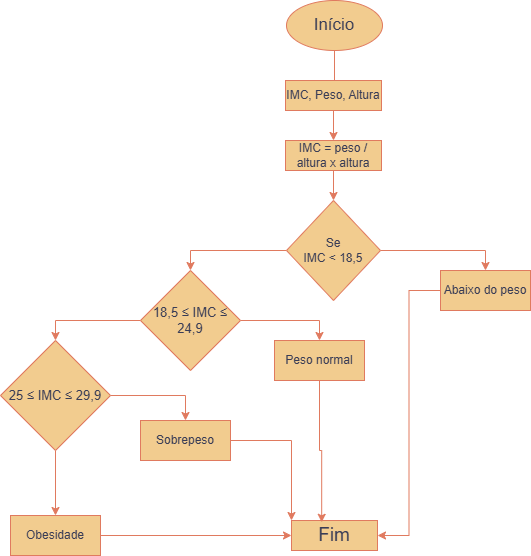

The diagram above was exported from draw.io. Its source (the exported page's mxGraphModel, read from the mxfile embedded in the PNG):
<mxGraphModel dx="1084" dy="562" grid="1" gridSize="10" guides="1" tooltips="1" connect="1" arrows="1" fold="1" page="1" pageScale="1" pageWidth="827" pageHeight="1169" math="0" shadow="0">
  <root>
    <mxCell id="0" />
    <mxCell id="1" parent="0" />
    <mxCell id="mq3r-sjXVBGC1cExakDX-3" edge="1" parent="1" source="IGYWyFpjTQdtoreS_wOk-1" style="edgeStyle=orthogonalEdgeStyle;rounded=0;orthogonalLoop=1;jettySize=auto;html=1;labelBackgroundColor=none;strokeColor=#E07A5F;fontColor=default;" target="mq3r-sjXVBGC1cExakDX-2" value="">
      <mxGeometry relative="1" as="geometry" />
    </mxCell>
    <mxCell id="IGYWyFpjTQdtoreS_wOk-1" parent="1" style="ellipse;whiteSpace=wrap;html=1;labelBackgroundColor=none;fillColor=#F2CC8F;strokeColor=#E07A5F;fontColor=#393C56;" value="&lt;font style=&quot;font-size: 17px;&quot;&gt;Início&lt;/font&gt;" vertex="1">
      <mxGeometry height="50" width="96" x="366" as="geometry" />
    </mxCell>
    <mxCell id="IGYWyFpjTQdtoreS_wOk-2" parent="1" style="rounded=0;whiteSpace=wrap;html=1;labelBackgroundColor=none;fillColor=#F2CC8F;strokeColor=#E07A5F;fontColor=#393C56;" value="IMC, Peso, Altura" vertex="1">
      <mxGeometry height="30" width="96" x="365" y="80" as="geometry" />
    </mxCell>
    <mxCell id="IGYWyFpjTQdtoreS_wOk-8" edge="1" parent="1" source="IGYWyFpjTQdtoreS_wOk-4" style="edgeStyle=orthogonalEdgeStyle;rounded=0;orthogonalLoop=1;jettySize=auto;html=1;entryX=0.5;entryY=0;entryDx=0;entryDy=0;labelBackgroundColor=none;strokeColor=#E07A5F;fontColor=default;" target="IGYWyFpjTQdtoreS_wOk-6">
      <mxGeometry relative="1" as="geometry" />
    </mxCell>
    <mxCell id="IGYWyFpjTQdtoreS_wOk-11" edge="1" parent="1" source="IGYWyFpjTQdtoreS_wOk-4" style="edgeStyle=orthogonalEdgeStyle;rounded=0;orthogonalLoop=1;jettySize=auto;html=1;entryX=0.5;entryY=0;entryDx=0;entryDy=0;labelBackgroundColor=none;strokeColor=#E07A5F;fontColor=default;" target="IGYWyFpjTQdtoreS_wOk-10">
      <mxGeometry relative="1" as="geometry" />
    </mxCell>
    <mxCell id="IGYWyFpjTQdtoreS_wOk-4" parent="1" style="rhombus;whiteSpace=wrap;html=1;labelBackgroundColor=none;fillColor=#F2CC8F;strokeColor=#E07A5F;fontColor=#393C56;" value="&lt;div&gt;Se&lt;/div&gt;IMC &amp;lt; 18,5" vertex="1">
      <mxGeometry height="100" width="94" x="366" y="200" as="geometry" />
    </mxCell>
    <mxCell id="IGYWyFpjTQdtoreS_wOk-28" edge="1" parent="1" source="IGYWyFpjTQdtoreS_wOk-6" style="edgeStyle=orthogonalEdgeStyle;rounded=0;orthogonalLoop=1;jettySize=auto;html=1;entryX=1;entryY=0.5;entryDx=0;entryDy=0;labelBackgroundColor=none;strokeColor=#E07A5F;fontColor=default;" target="IGYWyFpjTQdtoreS_wOk-27">
      <mxGeometry relative="1" as="geometry" />
    </mxCell>
    <mxCell id="IGYWyFpjTQdtoreS_wOk-6" parent="1" style="rounded=0;whiteSpace=wrap;html=1;labelBackgroundColor=none;fillColor=#F2CC8F;strokeColor=#E07A5F;fontColor=#393C56;" value="Abaixo do peso" vertex="1">
      <mxGeometry height="40" width="90" x="520" y="270" as="geometry" />
    </mxCell>
    <mxCell id="IGYWyFpjTQdtoreS_wOk-9" parent="1" style="text;html=1;whiteSpace=wrap;strokeColor=none;fillColor=none;align=center;verticalAlign=middle;rounded=0;labelBackgroundColor=none;fontColor=#393C56;" value="&lt;font style=&quot;color: light-dark(rgb(255, 255, 255), rgb(255, 255, 255));&quot;&gt;Sim&lt;/font&gt;" vertex="1">
      <mxGeometry height="30" width="60" x="480" y="230" as="geometry" />
    </mxCell>
    <mxCell id="IGYWyFpjTQdtoreS_wOk-14" edge="1" parent="1" source="IGYWyFpjTQdtoreS_wOk-10" style="edgeStyle=orthogonalEdgeStyle;rounded=0;orthogonalLoop=1;jettySize=auto;html=1;entryX=0.5;entryY=0;entryDx=0;entryDy=0;labelBackgroundColor=none;strokeColor=#E07A5F;fontColor=default;" target="IGYWyFpjTQdtoreS_wOk-13">
      <mxGeometry relative="1" as="geometry" />
    </mxCell>
    <mxCell id="IGYWyFpjTQdtoreS_wOk-16" edge="1" parent="1" source="IGYWyFpjTQdtoreS_wOk-10" style="edgeStyle=orthogonalEdgeStyle;rounded=0;orthogonalLoop=1;jettySize=auto;html=1;entryX=0.5;entryY=0;entryDx=0;entryDy=0;labelBackgroundColor=none;strokeColor=#E07A5F;fontColor=default;" target="IGYWyFpjTQdtoreS_wOk-15">
      <mxGeometry relative="1" as="geometry" />
    </mxCell>
    <mxCell id="IGYWyFpjTQdtoreS_wOk-10" parent="1" style="rhombus;whiteSpace=wrap;html=1;labelBackgroundColor=none;fillColor=#F2CC8F;strokeColor=#E07A5F;fontColor=#393C56;" value="&lt;font style=&quot;font-size: 13px;&quot;&gt;18,5 ≤ IMC ≤ 24,9&lt;/font&gt;" vertex="1">
      <mxGeometry height="100" width="100" x="220" y="270" as="geometry" />
    </mxCell>
    <mxCell id="IGYWyFpjTQdtoreS_wOk-12" parent="1" style="text;html=1;whiteSpace=wrap;strokeColor=none;fillColor=none;align=center;verticalAlign=middle;rounded=0;labelBackgroundColor=none;fontColor=#393C56;" value="&lt;font style=&quot;color: light-dark(rgb(255, 255, 255), rgb(255, 255, 255));&quot;&gt;Não&lt;/font&gt;" vertex="1">
      <mxGeometry height="30" width="60" x="280" y="230" as="geometry" />
    </mxCell>
    <mxCell id="IGYWyFpjTQdtoreS_wOk-13" parent="1" style="rounded=0;whiteSpace=wrap;html=1;labelBackgroundColor=none;fillColor=#F2CC8F;strokeColor=#E07A5F;fontColor=#393C56;" value="Peso normal" vertex="1">
      <mxGeometry height="40" width="90" x="354" y="340" as="geometry" />
    </mxCell>
    <mxCell id="IGYWyFpjTQdtoreS_wOk-22" edge="1" parent="1" source="IGYWyFpjTQdtoreS_wOk-15" style="edgeStyle=orthogonalEdgeStyle;rounded=0;orthogonalLoop=1;jettySize=auto;html=1;entryX=0.5;entryY=0;entryDx=0;entryDy=0;labelBackgroundColor=none;strokeColor=#E07A5F;fontColor=default;" target="IGYWyFpjTQdtoreS_wOk-21">
      <mxGeometry relative="1" as="geometry" />
    </mxCell>
    <mxCell id="IGYWyFpjTQdtoreS_wOk-26" edge="1" parent="1" source="IGYWyFpjTQdtoreS_wOk-15" style="edgeStyle=orthogonalEdgeStyle;rounded=0;orthogonalLoop=1;jettySize=auto;html=1;labelBackgroundColor=none;strokeColor=#E07A5F;fontColor=default;" target="IGYWyFpjTQdtoreS_wOk-25" value="">
      <mxGeometry relative="1" as="geometry" />
    </mxCell>
    <mxCell id="IGYWyFpjTQdtoreS_wOk-15" parent="1" style="rhombus;whiteSpace=wrap;html=1;labelBackgroundColor=none;fillColor=#F2CC8F;strokeColor=#E07A5F;fontColor=#393C56;" value="&lt;font style=&quot;font-size: 13px;&quot;&gt;25 ≤ IMC ≤ 29,9&lt;/font&gt;" vertex="1">
      <mxGeometry height="110" width="110" x="80" y="340" as="geometry" />
    </mxCell>
    <mxCell id="IGYWyFpjTQdtoreS_wOk-18" parent="1" style="text;html=1;whiteSpace=wrap;strokeColor=none;fillColor=none;align=center;verticalAlign=middle;rounded=0;labelBackgroundColor=none;fontColor=#393C56;" value="&lt;font style=&quot;color: light-dark(rgb(255, 255, 255), rgb(255, 255, 255));&quot;&gt;Não&lt;/font&gt;" vertex="1">
      <mxGeometry height="30" width="60" x="90" y="460" as="geometry" />
    </mxCell>
    <mxCell id="IGYWyFpjTQdtoreS_wOk-20" parent="1" style="text;html=1;whiteSpace=wrap;strokeColor=none;fillColor=none;align=center;verticalAlign=middle;rounded=0;labelBackgroundColor=none;fontColor=#393C56;" value="&lt;font style=&quot;color: light-dark(rgb(255, 255, 255), rgb(255, 255, 255));&quot;&gt;Sim&lt;/font&gt;" vertex="1">
      <mxGeometry height="30" width="60" x="320" y="300" as="geometry" />
    </mxCell>
    <mxCell id="IGYWyFpjTQdtoreS_wOk-30" edge="1" parent="1" source="IGYWyFpjTQdtoreS_wOk-21" style="edgeStyle=orthogonalEdgeStyle;rounded=0;orthogonalLoop=1;jettySize=auto;html=1;entryX=0;entryY=0;entryDx=0;entryDy=0;labelBackgroundColor=none;strokeColor=#E07A5F;fontColor=default;" target="IGYWyFpjTQdtoreS_wOk-27">
      <mxGeometry relative="1" as="geometry" />
    </mxCell>
    <mxCell id="IGYWyFpjTQdtoreS_wOk-21" parent="1" style="rounded=0;whiteSpace=wrap;html=1;labelBackgroundColor=none;fillColor=#F2CC8F;strokeColor=#E07A5F;fontColor=#393C56;" value="Sobrepeso" vertex="1">
      <mxGeometry height="40" width="90" x="220" y="420" as="geometry" />
    </mxCell>
    <mxCell id="IGYWyFpjTQdtoreS_wOk-23" parent="1" style="text;html=1;whiteSpace=wrap;strokeColor=none;fillColor=none;align=center;verticalAlign=middle;rounded=0;labelBackgroundColor=none;fontColor=#393C56;" value="&lt;font style=&quot;color: light-dark(rgb(255, 255, 255), rgb(255, 255, 255));&quot;&gt;Sim&lt;/font&gt;" vertex="1">
      <mxGeometry height="30" width="60" x="190" y="370" as="geometry" />
    </mxCell>
    <mxCell id="IGYWyFpjTQdtoreS_wOk-31" edge="1" parent="1" source="IGYWyFpjTQdtoreS_wOk-25" style="edgeStyle=orthogonalEdgeStyle;rounded=0;orthogonalLoop=1;jettySize=auto;html=1;entryX=0;entryY=0.5;entryDx=0;entryDy=0;labelBackgroundColor=none;strokeColor=#E07A5F;fontColor=default;" target="IGYWyFpjTQdtoreS_wOk-27">
      <mxGeometry relative="1" as="geometry" />
    </mxCell>
    <mxCell id="IGYWyFpjTQdtoreS_wOk-25" parent="1" style="rounded=0;whiteSpace=wrap;html=1;labelBackgroundColor=none;fillColor=#F2CC8F;strokeColor=#E07A5F;fontColor=#393C56;" value="Obesidade" vertex="1">
      <mxGeometry height="40" width="90" x="90" y="515" as="geometry" />
    </mxCell>
    <mxCell id="IGYWyFpjTQdtoreS_wOk-27" parent="1" style="rounded=0;whiteSpace=wrap;html=1;labelBackgroundColor=none;fillColor=#F2CC8F;strokeColor=#E07A5F;fontColor=#393C56;" value="&lt;font style=&quot;font-size: 19px;&quot;&gt;Fim&lt;/font&gt;" vertex="1">
      <mxGeometry height="30" width="86" x="371" y="520" as="geometry" />
    </mxCell>
    <mxCell id="IGYWyFpjTQdtoreS_wOk-29" edge="1" parent="1" source="IGYWyFpjTQdtoreS_wOk-13" style="edgeStyle=orthogonalEdgeStyle;rounded=0;orthogonalLoop=1;jettySize=auto;html=1;entryX=0.351;entryY=0.06;entryDx=0;entryDy=0;entryPerimeter=0;labelBackgroundColor=none;strokeColor=#E07A5F;fontColor=default;" target="IGYWyFpjTQdtoreS_wOk-27">
      <mxGeometry relative="1" as="geometry" />
    </mxCell>
    <mxCell id="mq3r-sjXVBGC1cExakDX-1" parent="1" style="text;html=1;whiteSpace=wrap;strokeColor=none;fillColor=none;align=center;verticalAlign=middle;rounded=0;labelBackgroundColor=none;fontColor=#393C56;" value="&lt;font style=&quot;color: light-dark(rgb(255, 255, 255), rgb(255, 255, 255));&quot;&gt;Não&lt;/font&gt;" vertex="1">
      <mxGeometry height="30" width="60" x="150" y="300" as="geometry" />
    </mxCell>
    <mxCell id="mq3r-sjXVBGC1cExakDX-4" edge="1" parent="1" source="mq3r-sjXVBGC1cExakDX-2" style="edgeStyle=orthogonalEdgeStyle;rounded=0;orthogonalLoop=1;jettySize=auto;html=1;labelBackgroundColor=none;strokeColor=#E07A5F;fontColor=default;" target="IGYWyFpjTQdtoreS_wOk-4" value="">
      <mxGeometry relative="1" as="geometry" />
    </mxCell>
    <mxCell id="mq3r-sjXVBGC1cExakDX-2" parent="1" style="rounded=0;whiteSpace=wrap;html=1;labelBackgroundColor=none;fillColor=#F2CC8F;strokeColor=#E07A5F;fontColor=#393C56;" value="IMC = peso / altura x altura" vertex="1">
      <mxGeometry height="30" width="96" x="365" y="140" as="geometry" />
    </mxCell>
  </root>
</mxGraphModel>